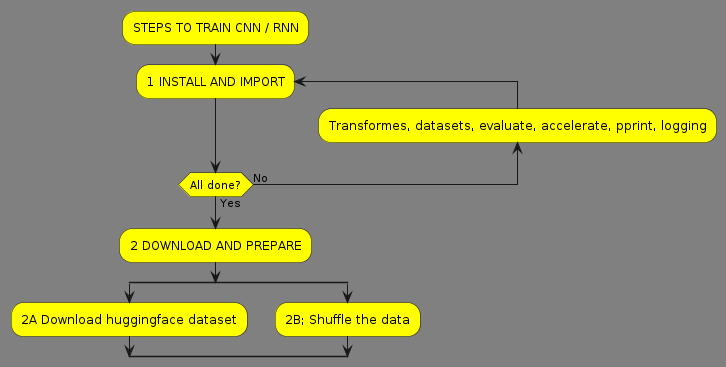

The diagram above was rendered by PlantUML. Its source (embedded in the PNG):
@startuml flow2
<style>
activityDiagram {
  BackgroundColor #FFFF00
  BorderColor #33668E
  FontColor #000000
  FontName arial
}

document {
   BackgroundColor gray
}
</style>
:STEPS TO TRAIN CNN / RNN;
repeat :1 INSTALL AND IMPORT;
backward :Transformes, datasets, evaluate, accelerate, pprint, logging;
repeat while (All done?) is (No) not (Yes)
:2 DOWNLOAD AND PREPARE;
split
   :2A Download huggingface dataset;
split again
   :2B; Shuffle the data;
end split
@enduml